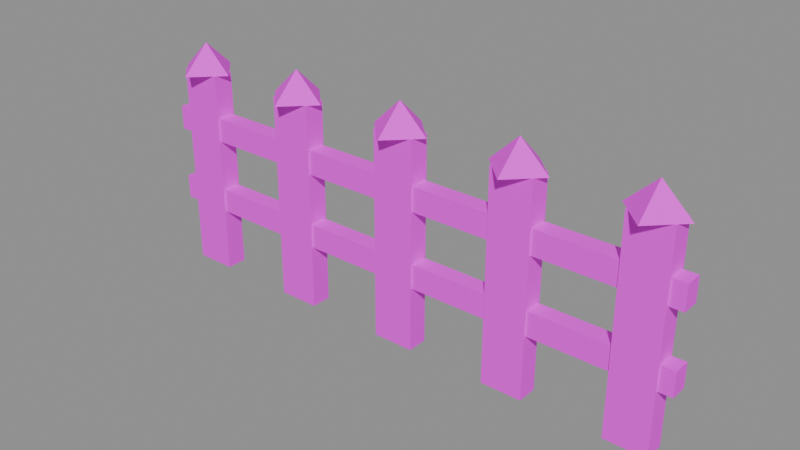# Source: mdl_valla.blend  (saved by Blender 5.3.31; exported with 4.5.12 LTS)
import bpy
from mathutils import Matrix  # noqa: F401  (used for matrix-valued properties, if any)

bpy.ops.wm.read_factory_settings(use_empty=True)
scene = bpy.context.scene
scene.name = 'Scene'

# ---- images (referenced by path relative to the original .blend; pixels are not part of the script)
import os
ASSET_DIR = os.environ.get("B2B_ASSET_DIR", "")  # directory of the original .blend (textures are referenced by path, not embedded)
HERE = os.path.dirname(os.path.abspath(__file__))  # packed textures are extracted next to this script under _unpacked/

def load_image(name, relpath, width, height, colorspace="sRGB"):
    """Load a texture the original file referenced (path relative to the .blend, or extracted next to this script)."""
    p = next((c for c in (os.path.join(HERE, relpath), os.path.join(ASSET_DIR, relpath)) if relpath and os.path.exists(c)), "")
    if p:
        img = bpy.data.images.load(p, check_existing=True)
        img.name = name
    else:  # same state as the original file: an image datablock whose file is absent (Cycles renders it pink)
        img = bpy.data.images.new(name, width, height)
        img.source = "FILE"
        img.filepath = "//" + (relpath or name)
    img.colorspace_settings.name = colorspace
    return img
img_tex_paleta = load_image('tex_paleta', 'tex_paleta.png', 1024, 1024, 'sRGB')

# ---- materials (node trees are filled in below, after node groups)
mat_mat_paleta = bpy.data.materials.new('mat_paleta')

# ---- material node trees
mat_mat_paleta.use_nodes = True; mat_mat_paleta.node_tree.nodes.clear()
_N = mat_mat_paleta.node_tree.nodes; _L = mat_mat_paleta.node_tree.links
n0 = _N.new('ShaderNodeBsdfPrincipled'); n0.name = 'Principled BSDF'; n0.location = (-200, 100)
n0.inputs[2].default_value = 0.8
n0.inputs[10].default_value = 0.005
n1 = _N.new('ShaderNodeOutputMaterial'); n1.name = 'Material Output'; n1.location = (200, 100)
n2 = _N.new('ShaderNodeTexImage'); n2.name = 'Image Texture'; n2.location = (0, 0)
n2.image = img_tex_paleta
n2.interpolation = 'Closest'
_L.new(n0.outputs[0], n1.inputs[0])
_L.new(n2.outputs[0], n0.inputs[0])
n1.is_active_output = True

# ---- meshes
me_cube = bpy.data.meshes.new('Cube')
me_cube.from_pydata([(-4.0, -0.125, 0.925), (-4.0, -0.125, 1.275), (-4.0, 0.125, 0.925), (-4.0, 0.125, 1.275), (4.0, -0.125, 0.925), (4.0, -0.125, 1.275), (4.0, 0.125, 0.925), (4.0, 0.125, 1.275), (-4.0, -0.125, 2.025), (-4.0, -0.125, 2.375), (-4.0, 0.125, 2.025), (-4.0, 0.125, 2.375), (4.0, -0.125, 2.025), (4.0, -0.125, 2.375), (4.0, 0.125, 2.025), (4.0, 0.125, 2.375), (-3.8, -0.15, 0.0), (-3.8, -0.15, 3.0), (-3.8, 0.15, 0.0), (-3.8, 0.15, 3.0), (-3.2, -0.15, 0.0), (-3.2, -0.15, 3.0), (-3.2, 0.15, 0.0), (-3.2, 0.15, 3.0), (-3.5, 0.42, 3.0), (-3.08, 0.0, 3.0), (-3.5, -0.42, 3.0), (-3.92, 0.0, 3.0), (-3.5, 0.0, 3.4), (-2.05, -0.15, 0.0), (-2.05, -0.15, 3.0), (-2.05, 0.15, 0.0), (-2.05, 0.15, 3.0), (-1.45, -0.15, 0.0), (-1.45, -0.15, 3.0), (-1.45, 0.15, 0.0), (-1.45, 0.15, 3.0), (-1.75, 0.42, 3.0), (-1.33, 0.0, 3.0), (-1.75, -0.42, 3.0), (-2.17, 0.0, 3.0), (-1.75, 0.0, 3.4), (-0.3, -0.15, 0.0), (-0.3, -0.15, 3.0), (-0.3, 0.15, 0.0), (-0.3, 0.15, 3.0), (0.3, -0.15, 0.0), (0.3, -0.15, 3.0), (0.3, 0.15, 0.0), (0.3, 0.15, 3.0), (0.0, 0.42, 3.0), (0.42, 0.0, 3.0), (0.0, -0.42, 3.0), (-0.42, 0.0, 3.0), (0.0, 0.0, 3.4), (1.45, -0.15, 0.0), (1.45, -0.15, 3.0), (1.45, 0.15, 0.0), (1.45, 0.15, 3.0), (2.05, -0.15, 0.0), (2.05, -0.15, 3.0), (2.05, 0.15, 0.0), (2.05, 0.15, 3.0), (1.75, 0.42, 3.0), (2.17, 0.0, 3.0), (1.75, -0.42, 3.0), (1.33, 0.0, 3.0), (1.75, 0.0, 3.4), (3.2, -0.15, 0.0), (3.2, -0.15, 3.0), (3.2, 0.15, 0.0), (3.2, 0.15, 3.0), (3.8, -0.15, 0.0), (3.8, -0.15, 3.0), (3.8, 0.15, 0.0), (3.8, 0.15, 3.0), (3.5, 0.42, 3.0), (3.92, 0.0, 3.0), (3.5, -0.42, 3.0), (3.08, 0.0, 3.0), (3.5, 0.0, 3.4)], [], [(0, 1, 3, 2), (2, 3, 7, 6), (6, 7, 5, 4), (4, 5, 1, 0), (2, 6, 4, 0), (7, 3, 1, 5), (8, 9, 11, 10), (10, 11, 15, 14), (14, 15, 13, 12), (12, 13, 9, 8), (10, 14, 12, 8), (15, 11, 9, 13), (16, 17, 19, 18), (18, 19, 23, 22), (22, 23, 21, 20), (20, 21, 17, 16), (18, 22, 20, 16), (23, 19, 17, 21), (24, 28, 25), (25, 28, 26), (24, 25, 26, 27), (26, 28, 27), (27, 28, 24), (29, 30, 32, 31), (31, 32, 36, 35), (35, 36, 34, 33), (33, 34, 30, 29), (31, 35, 33, 29), (36, 32, 30, 34), (37, 41, 38), (38, 41, 39), (37, 38, 39, 40), (39, 41, 40), (40, 41, 37), (42, 43, 45, 44), (44, 45, 49, 48), (48, 49, 47, 46), (46, 47, 43, 42), (44, 48, 46, 42), (49, 45, 43, 47), (50, 54, 51), (51, 54, 52), (50, 51, 52, 53), (52, 54, 53), (53, 54, 50), (55, 56, 58, 57), (57, 58, 62, 61), (61, 62, 60, 59), (59, 60, 56, 55), (57, 61, 59, 55), (62, 58, 56, 60), (63, 67, 64), (64, 67, 65), (63, 64, 65, 66), (65, 67, 66), (66, 67, 63), (68, 69, 71, 70), (70, 71, 75, 74), (74, 75, 73, 72), (72, 73, 69, 68), (70, 74, 72, 68), (75, 71, 69, 73), (76, 80, 77), (77, 80, 78), (76, 77, 78, 79), (78, 80, 79), (79, 80, 76)])
_uv = me_cube.uv_layers.new(name='UVMap')
_uv.uv.foreach_set('vector', [0.875, 0.125, 0.875, 0.125, 0.875, 0.125, 0.875, 0.125, 0.875, 0.125, 0.875, 0.125, 0.875, 0.125, 0.875, 0.125, 0.875, 0.125, 0.875, 0.125, 0.875, 0.125, 0.875, 0.125, 0.875, 0.125, 0.875, 0.125, 0.875, 0.125, 0.875, 0.125, 0.875, 0.125, 0.875, 0.125, 0.875, 0.125, 0.875, 0.125, 0.875, 0.125, 0.875, 0.125, 0.875, 0.125, 0.875, 0.125, 0.875, 0.125, 0.875, 0.125, 0.875, 0.125, 0.875, 0.125, 0.875, 0.125, 0.875, 0.125, 0.875, 0.125, 0.875, 0.125, 0.875, 0.125, 0.875, 0.125, 0.875, 0.125, 0.875, 0.125, 0.875, 0.125, 0.875, 0.125, 0.875, 0.125, 0.875, 0.125, 0.875, 0.125, 0.875, 0.125, 0.875, 0.125, 0.875, 0.125, 0.875, 0.125, 0.875, 0.125, 0.875, 0.125, 0.875, 0.125, 0.875, 0.125, 0.875, 0.125, 0.875, 0.125, 0.875, 0.125, 0.875, 0.125, 0.875, 0.125, 0.875, 0.125, 0.875, 0.125, 0.875, 0.125, 0.875, 0.125, 0.875, 0.125, 0.875, 0.125, 0.875, 0.125, 0.875, 0.125, 0.875, 0.125, 0.875, 0.125, 0.875, 0.125, 0.875, 0.125, 0.875, 0.125, 0.875, 0.125, 0.875, 0.125, 0.875, 0.125, 0.875, 0.125, 0.875, 0.125, 0.875, 0.125, 0.875, 0.125, 0.875, 0.125, 0.875, 0.125, 0.875, 0.125, 0.875, 0.125, 0.875, 0.125, 0.875, 0.125, 0.875, 0.125, 0.875, 0.125, 0.875, 0.125, 0.875, 0.125, 0.875, 0.125, 0.875, 0.125, 0.875, 0.125, 0.875, 0.125, 0.875, 0.125, 0.875, 0.125, 0.875, 0.125, 0.875, 0.125, 0.875, 0.125, 0.875, 0.125, 0.875, 0.125, 0.875, 0.125, 0.875, 0.125, 0.875, 0.125, 0.875, 0.125, 0.875, 0.125, 0.875, 0.125, 0.875, 0.125, 0.875, 0.125, 0.875, 0.125, 0.875, 0.125, 0.875, 0.125, 0.875, 0.125, 0.875, 0.125, 0.875, 0.125, 0.875, 0.125, 0.875, 0.125, 0.875, 0.125, 0.875, 0.125, 0.875, 0.125, 0.875, 0.125, 0.875, 0.125, 0.875, 0.125, 0.875, 0.125, 0.875, 0.125, 0.875, 0.125, 0.875, 0.125, 0.875, 0.125, 0.875, 0.125, 0.875, 0.125, 0.875, 0.125, 0.875, 0.125, 0.875, 0.125, 0.875, 0.125, 0.875, 0.125, 0.875, 0.125, 0.875, 0.125, 0.875, 0.125, 0.875, 0.125, 0.875, 0.125, 0.875, 0.125, 0.875, 0.125, 0.875, 0.125, 0.875, 0.125, 0.875, 0.125, 0.875, 0.125, 0.875, 0.125, 0.875, 0.125, 0.875, 0.125, 0.875, 0.125, 0.875, 0.125, 0.875, 0.125, 0.875, 0.125, 0.875, 0.125, 0.875, 0.125, 0.875, 0.125, 0.875, 0.125, 0.875, 0.125, 0.875, 0.125, 0.875, 0.125, 0.875, 0.125, 0.875, 0.125, 0.875, 0.125, 0.875, 0.125, 0.875, 0.125, 0.875, 0.125, 0.875, 0.125, 0.875, 0.125, 0.875, 0.125, 0.875, 0.125, 0.875, 0.125, 0.875, 0.125, 0.875, 0.125, 0.875, 0.125, 0.875, 0.125, 0.875, 0.125, 0.875, 0.125, 0.875, 0.125, 0.875, 0.125, 0.875, 0.125, 0.875, 0.125, 0.875, 0.125, 0.875, 0.125, 0.875, 0.125, 0.875, 0.125, 0.875, 0.125, 0.875, 0.125, 0.875, 0.125, 0.875, 0.125, 0.875, 0.125, 0.875, 0.125, 0.875, 0.125, 0.875, 0.125, 0.875, 0.125, 0.875, 0.125, 0.875, 0.125, 0.875, 0.125, 0.875, 0.125, 0.875, 0.125, 0.875, 0.125, 0.875, 0.125, 0.875, 0.125, 0.875, 0.125, 0.875, 0.125, 0.875, 0.125, 0.875, 0.125, 0.875, 0.125, 0.875, 0.125, 0.875, 0.125, 0.875, 0.125, 0.875, 0.125, 0.875, 0.125, 0.875, 0.125, 0.875, 0.125, 0.875, 0.125, 0.875, 0.125, 0.875, 0.125, 0.875, 0.125, 0.875, 0.125, 0.875, 0.125, 0.875, 0.125, 0.875, 0.125, 0.875, 0.125, 0.875, 0.125, 0.875, 0.125, 0.875, 0.125, 0.875, 0.125, 0.875, 0.125, 0.875, 0.125, 0.875, 0.125, 0.875, 0.125, 0.875, 0.125, 0.875, 0.125, 0.875, 0.125, 0.875, 0.125, 0.875, 0.125, 0.875, 0.125, 0.875, 0.125, 0.875, 0.125, 0.875, 0.125, 0.875, 0.125, 0.875, 0.125, 0.875, 0.125, 0.875, 0.125, 0.875, 0.125, 0.875, 0.125, 0.875, 0.125, 0.875, 0.125, 0.875, 0.125, 0.875, 0.125, 0.875, 0.125, 0.875, 0.125, 0.875, 0.125, 0.875, 0.125])
me_cube.materials.append(mat_mat_paleta)
me_cube.update()

# ---- objects
ob_mdl_valla = bpy.data.objects.new('mdl_valla', me_cube)

# ---- transforms, parenting, visibility, modifiers, constraints
ob_mdl_valla.location = (0.0, 0.0, 0.0)

# ---- collection membership
scene.collection.objects.link(ob_mdl_valla)

# ---- scene / render settings (as saved in the file)
scene.frame_start = 1; scene.frame_end = 250; scene.frame_set(1)
scene.render.engine = 'BLENDER_EEVEE_NEXT'
scene.render.bake_bias = 0.0
scene.render.bake_samples = 0
scene.render.compositor_device = 'GPU'
scene.eevee.use_volume_custom_range = False
scene.eevee.fast_gi_thickness_near = 0.1
scene.eevee.fast_gi_thickness_far = 0.0
scene.eevee.ray_tracing_options.screen_trace_thickness = 0.1
bpy.context.view_layer.update()

# ---- added for rendering (the .blend has no active camera and no usable light): camera, sun + grey world if the file has none
cam_auto = bpy.data.cameras.new('AutoCamera')
cam_auto.lens = 50.0
cam_auto.sensor_width = 36.0
cam_auto.clip_end = 1000.0
ob_auto_camera = bpy.data.objects.new('AutoCamera', cam_auto)
scene.collection.objects.link(ob_auto_camera)
ob_auto_camera.location = (8.08, -9.696, 8.164)
ob_auto_camera.rotation_euler = (1.09748, -7.21219e-08, 0.694738)
scene.camera = ob_auto_camera
light_auto_sun = bpy.data.lights.new('AutoSun', 'SUN')
light_auto_sun.energy = 3.0
light_auto_sun.angle = 0.0523599
ob_auto_sun = bpy.data.objects.new('AutoSun', light_auto_sun)
scene.collection.objects.link(ob_auto_sun)
ob_auto_sun.rotation_euler = (0.872665, 0.174533, 0.523599)
if scene.world is None:
    world_auto = bpy.data.worlds.new('AutoWorld')
    world_auto.color = (0.3, 0.3, 0.3)
    scene.world = world_auto
bpy.context.view_layer.update()
